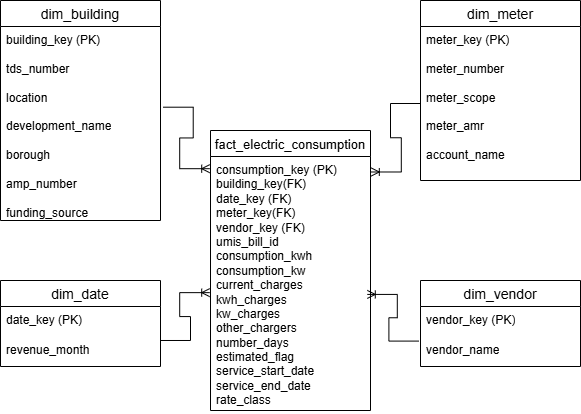

The diagram above was exported from draw.io. Its source (the exported page's mxGraphModel, read from the mxfile embedded in the PNG):
<mxGraphModel dx="1038" dy="564" grid="1" gridSize="10" guides="1" tooltips="1" connect="1" arrows="1" fold="1" page="1" pageScale="1" pageWidth="850" pageHeight="1100" math="0" shadow="0">
  <root>
    <mxCell id="0" />
    <mxCell id="1" parent="0" />
    <mxCell id="_mhZ232SRdvQVoK6xPSL-1" value="dim_meter" style="swimlane;fontStyle=0;childLayout=stackLayout;horizontal=1;startSize=26;horizontalStack=0;resizeParent=1;resizeParentMax=0;resizeLast=0;collapsible=1;marginBottom=0;align=center;fontSize=14;" parent="1" vertex="1">
      <mxGeometry x="580" y="60" width="160" height="180" as="geometry" />
    </mxCell>
    <mxCell id="_mhZ232SRdvQVoK6xPSL-2" value="meter_key (PK)&lt;div&gt;&lt;br&gt;&lt;/div&gt;&lt;div&gt;meter_number&lt;/div&gt;&lt;div&gt;&lt;br&gt;&lt;/div&gt;&lt;div&gt;meter_scope&lt;/div&gt;&lt;div&gt;&lt;br&gt;&lt;/div&gt;&lt;div&gt;meter_amr&lt;/div&gt;&lt;div&gt;&lt;br&gt;&lt;/div&gt;&lt;div&gt;account_name&lt;/div&gt;" style="text;strokeColor=none;fillColor=none;spacingLeft=4;spacingRight=4;overflow=hidden;rotatable=0;points=[[0,0.5],[1,0.5]];portConstraint=eastwest;fontSize=12;whiteSpace=wrap;html=1;" parent="_mhZ232SRdvQVoK6xPSL-1" vertex="1">
      <mxGeometry y="26" width="160" height="154" as="geometry" />
    </mxCell>
    <mxCell id="_mhZ232SRdvQVoK6xPSL-5" value="dim_date" style="swimlane;fontStyle=0;childLayout=stackLayout;horizontal=1;startSize=26;horizontalStack=0;resizeParent=1;resizeParentMax=0;resizeLast=0;collapsible=1;marginBottom=0;align=center;fontSize=14;" parent="1" vertex="1">
      <mxGeometry x="160" y="340" width="160" height="86" as="geometry" />
    </mxCell>
    <mxCell id="_mhZ232SRdvQVoK6xPSL-6" value="date_key (PK)" style="text;strokeColor=none;fillColor=none;spacingLeft=4;spacingRight=4;overflow=hidden;rotatable=0;points=[[0,0.5],[1,0.5]];portConstraint=eastwest;fontSize=12;whiteSpace=wrap;html=1;" parent="_mhZ232SRdvQVoK6xPSL-5" vertex="1">
      <mxGeometry y="26" width="160" height="30" as="geometry" />
    </mxCell>
    <mxCell id="_mhZ232SRdvQVoK6xPSL-7" value="revenue_month" style="text;strokeColor=none;fillColor=none;spacingLeft=4;spacingRight=4;overflow=hidden;rotatable=0;points=[[0,0.5],[1,0.5]];portConstraint=eastwest;fontSize=12;whiteSpace=wrap;html=1;" parent="_mhZ232SRdvQVoK6xPSL-5" vertex="1">
      <mxGeometry y="56" width="160" height="30" as="geometry" />
    </mxCell>
    <mxCell id="_mhZ232SRdvQVoK6xPSL-9" value="dim_building" style="swimlane;fontStyle=0;childLayout=stackLayout;horizontal=1;startSize=26;horizontalStack=0;resizeParent=1;resizeParentMax=0;resizeLast=0;collapsible=1;marginBottom=0;align=center;fontSize=14;" parent="1" vertex="1">
      <mxGeometry x="160" y="60" width="160" height="220" as="geometry" />
    </mxCell>
    <mxCell id="_mhZ232SRdvQVoK6xPSL-10" value="building_key (PK)&lt;div&gt;&lt;br&gt;&lt;/div&gt;&lt;div&gt;tds_number&lt;/div&gt;&lt;div&gt;&lt;br&gt;&lt;/div&gt;&lt;div&gt;location&lt;/div&gt;&lt;div&gt;&lt;br&gt;&lt;/div&gt;&lt;div&gt;development_name&lt;/div&gt;&lt;div&gt;&lt;br&gt;&lt;/div&gt;&lt;div&gt;borough&lt;/div&gt;&lt;div&gt;&lt;br&gt;&lt;/div&gt;&lt;div&gt;amp_number&lt;/div&gt;&lt;div&gt;&lt;br&gt;&lt;/div&gt;&lt;div&gt;funding_source&lt;/div&gt;&lt;div&gt;&lt;br&gt;&lt;/div&gt;&lt;div&gt;&lt;br&gt;&lt;div&gt;&lt;br&gt;&lt;/div&gt;&lt;div&gt;&lt;br&gt;&lt;/div&gt;&lt;/div&gt;" style="text;strokeColor=none;fillColor=none;spacingLeft=4;spacingRight=4;overflow=hidden;rotatable=0;points=[[0,0.5],[1,0.5]];portConstraint=eastwest;fontSize=12;whiteSpace=wrap;html=1;" parent="_mhZ232SRdvQVoK6xPSL-9" vertex="1">
      <mxGeometry y="26" width="160" height="194" as="geometry" />
    </mxCell>
    <mxCell id="_mhZ232SRdvQVoK6xPSL-13" value="fact_electric_consumption" style="swimlane;fontStyle=0;childLayout=stackLayout;horizontal=1;startSize=26;horizontalStack=0;resizeParent=1;resizeParentMax=0;resizeLast=0;collapsible=1;marginBottom=0;align=center;fontSize=13;" parent="1" vertex="1">
      <mxGeometry x="370" y="190" width="160" height="280" as="geometry">
        <mxRectangle x="370" y="190" width="190" height="30" as="alternateBounds" />
      </mxGeometry>
    </mxCell>
    <mxCell id="_mhZ232SRdvQVoK6xPSL-14" value="consumption_key (PK)&lt;div&gt;building_key(FK)&lt;/div&gt;&lt;div&gt;date_key (FK)&lt;/div&gt;&lt;div&gt;meter_key(FK)&lt;/div&gt;&lt;div&gt;vendor_key (FK)&lt;/div&gt;&lt;div&gt;umis_bill_id&lt;/div&gt;&lt;div&gt;consumption_kwh&lt;/div&gt;&lt;div&gt;consumption_kw&lt;/div&gt;&lt;div&gt;current_charges&lt;/div&gt;&lt;div&gt;kwh_charges&lt;/div&gt;&lt;div&gt;kw_charges&lt;/div&gt;&lt;div&gt;other_chargers&lt;/div&gt;&lt;div&gt;number_days&lt;br&gt;estimated_flag&lt;/div&gt;&lt;div&gt;service_start_date&lt;/div&gt;&lt;div&gt;service_end_date&lt;/div&gt;&lt;div&gt;rate_class&lt;/div&gt;&lt;div&gt;&lt;br&gt;&lt;/div&gt;&lt;div&gt;&lt;br&gt;&lt;/div&gt;&lt;div&gt;&lt;br&gt;&lt;/div&gt;" style="text;strokeColor=none;fillColor=none;spacingLeft=4;spacingRight=4;overflow=hidden;rotatable=0;points=[[0,0.5],[1,0.5]];portConstraint=eastwest;fontSize=12;whiteSpace=wrap;html=1;" parent="_mhZ232SRdvQVoK6xPSL-13" vertex="1">
      <mxGeometry y="26" width="160" height="254" as="geometry" />
    </mxCell>
    <mxCell id="_mhZ232SRdvQVoK6xPSL-17" value="dim_vendor" style="swimlane;fontStyle=0;childLayout=stackLayout;horizontal=1;startSize=26;horizontalStack=0;resizeParent=1;resizeParentMax=0;resizeLast=0;collapsible=1;marginBottom=0;align=center;fontSize=14;" parent="1" vertex="1">
      <mxGeometry x="580" y="340" width="160" height="86" as="geometry" />
    </mxCell>
    <mxCell id="_mhZ232SRdvQVoK6xPSL-18" value="vendor_key (PK)" style="text;strokeColor=none;fillColor=none;spacingLeft=4;spacingRight=4;overflow=hidden;rotatable=0;points=[[0,0.5],[1,0.5]];portConstraint=eastwest;fontSize=12;whiteSpace=wrap;html=1;" parent="_mhZ232SRdvQVoK6xPSL-17" vertex="1">
      <mxGeometry y="26" width="160" height="30" as="geometry" />
    </mxCell>
    <mxCell id="_mhZ232SRdvQVoK6xPSL-19" value="vendor_name" style="text;strokeColor=none;fillColor=none;spacingLeft=4;spacingRight=4;overflow=hidden;rotatable=0;points=[[0,0.5],[1,0.5]];portConstraint=eastwest;fontSize=12;whiteSpace=wrap;html=1;" parent="_mhZ232SRdvQVoK6xPSL-17" vertex="1">
      <mxGeometry y="56" width="160" height="30" as="geometry" />
    </mxCell>
    <mxCell id="_mhZ232SRdvQVoK6xPSL-21" value="" style="edgeStyle=entityRelationEdgeStyle;fontSize=12;html=1;endArrow=ERoneToMany;rounded=0;exitX=1.017;exitY=0.416;exitDx=0;exitDy=0;exitPerimeter=0;entryX=-0.005;entryY=0.048;entryDx=0;entryDy=0;entryPerimeter=0;" parent="1" source="_mhZ232SRdvQVoK6xPSL-10" target="_mhZ232SRdvQVoK6xPSL-14" edge="1">
      <mxGeometry width="100" height="100" relative="1" as="geometry">
        <mxPoint x="329.99999999999994" y="109.99999999999999" as="sourcePoint" />
        <mxPoint x="381.92" y="219.99" as="targetPoint" />
      </mxGeometry>
    </mxCell>
    <mxCell id="_mhZ232SRdvQVoK6xPSL-22" value="" style="edgeStyle=entityRelationEdgeStyle;fontSize=12;html=1;endArrow=ERoneToMany;rounded=0;exitX=1;exitY=0.133;exitDx=0;exitDy=0;exitPerimeter=0;entryX=-0.005;entryY=0.536;entryDx=0;entryDy=0;entryPerimeter=0;" parent="1" source="_mhZ232SRdvQVoK6xPSL-7" target="_mhZ232SRdvQVoK6xPSL-14" edge="1">
      <mxGeometry width="100" height="100" relative="1" as="geometry">
        <mxPoint x="380" y="380" as="sourcePoint" />
        <mxPoint x="360" y="351" as="targetPoint" />
      </mxGeometry>
    </mxCell>
    <mxCell id="_mhZ232SRdvQVoK6xPSL-23" value="" style="edgeStyle=entityRelationEdgeStyle;fontSize=12;html=1;endArrow=ERoneToMany;rounded=0;exitX=-0.01;exitY=0.153;exitDx=0;exitDy=0;exitPerimeter=0;entryX=0.98;entryY=0.543;entryDx=0;entryDy=0;entryPerimeter=0;" parent="1" source="_mhZ232SRdvQVoK6xPSL-19" target="_mhZ232SRdvQVoK6xPSL-14" edge="1">
      <mxGeometry width="100" height="100" relative="1" as="geometry">
        <mxPoint x="540" y="330" as="sourcePoint" />
        <mxPoint x="530" y="261" as="targetPoint" />
      </mxGeometry>
    </mxCell>
    <mxCell id="_mhZ232SRdvQVoK6xPSL-24" value="" style="edgeStyle=entityRelationEdgeStyle;fontSize=12;html=1;endArrow=ERoneToMany;rounded=0;exitX=0;exitY=0.5;exitDx=0;exitDy=0;entryX=1.005;entryY=0.061;entryDx=0;entryDy=0;entryPerimeter=0;" parent="1" source="_mhZ232SRdvQVoK6xPSL-2" target="_mhZ232SRdvQVoK6xPSL-14" edge="1">
      <mxGeometry width="100" height="100" relative="1" as="geometry">
        <mxPoint x="600" y="230" as="sourcePoint" />
        <mxPoint x="647" y="348" as="targetPoint" />
      </mxGeometry>
    </mxCell>
  </root>
</mxGraphModel>